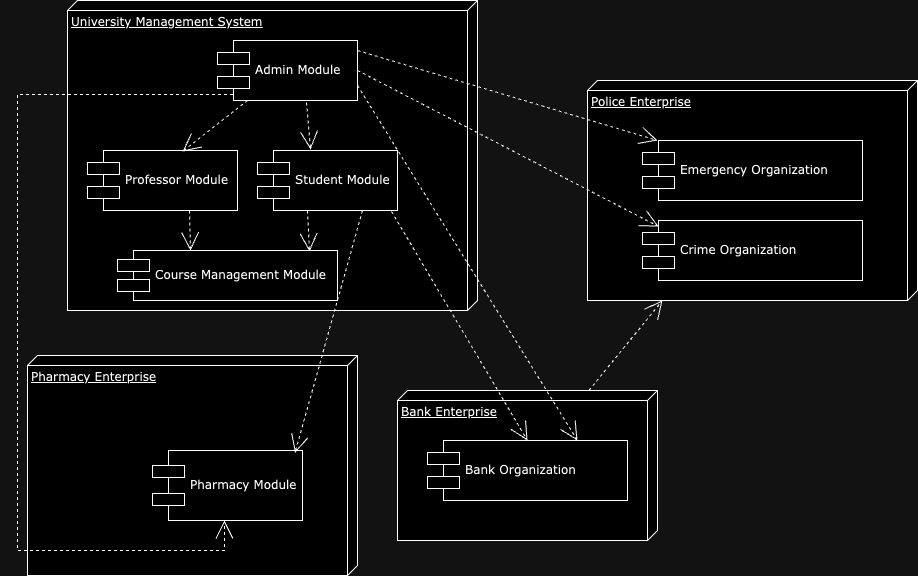

The diagram above was exported from draw.io. Its source (the exported page's mxGraphModel, read from the mxfile embedded in the PNG):
<mxGraphModel dx="2324" dy="726" grid="1" gridSize="10" guides="1" tooltips="1" connect="1" arrows="1" fold="1" page="1" pageScale="1" pageWidth="1100" pageHeight="850" background="none" math="0" shadow="0">
  <root>
    <mxCell id="0" />
    <mxCell id="1" parent="0" />
    <mxCell id="39150e848f15840c-1" value="University Management System" style="verticalAlign=top;align=left;spacingTop=8;spacingLeft=2;spacingRight=12;shape=cube;size=10;direction=south;fontStyle=4;html=1;rounded=0;shadow=0;comic=0;labelBackgroundColor=none;strokeWidth=1;fontFamily=Verdana;fontSize=12" parent="1" vertex="1">
      <mxGeometry x="60" y="20" width="410" height="310" as="geometry" />
    </mxCell>
    <mxCell id="39150e848f15840c-3" value="Bank Enterprise" style="verticalAlign=top;align=left;spacingTop=8;spacingLeft=2;spacingRight=12;shape=cube;size=10;direction=south;fontStyle=4;html=1;rounded=0;shadow=0;comic=0;labelBackgroundColor=none;strokeWidth=1;fontFamily=Verdana;fontSize=12" parent="1" vertex="1">
      <mxGeometry x="390" y="410" width="260" height="150" as="geometry" />
    </mxCell>
    <mxCell id="39150e848f15840c-5" value="Student Module" style="shape=component;align=left;spacingLeft=36;rounded=0;shadow=0;comic=0;labelBackgroundColor=none;strokeWidth=1;fontFamily=Verdana;fontSize=12;html=1;" parent="1" vertex="1">
      <mxGeometry x="250" y="170" width="140" height="60" as="geometry" />
    </mxCell>
    <mxCell id="39150e848f15840c-10" value="Bank Organization" style="shape=component;align=left;spacingLeft=36;rounded=0;shadow=0;comic=0;labelBackgroundColor=none;strokeWidth=1;fontFamily=Verdana;fontSize=12;html=1;" parent="1" vertex="1">
      <mxGeometry x="420" y="460" width="200" height="60" as="geometry" />
    </mxCell>
    <mxCell id="39150e848f15840c-11" style="edgeStyle=none;rounded=0;html=1;dashed=1;labelBackgroundColor=none;startArrow=none;startFill=0;startSize=8;endArrow=open;endFill=0;endSize=16;fontFamily=Verdana;fontSize=12;entryX=0.873;entryY=0.02;entryDx=0;entryDy=0;entryPerimeter=0;exitX=0.357;exitY=1;exitDx=0;exitDy=0;exitPerimeter=0;" parent="1" source="39150e848f15840c-5" target="jmVPDhynigbtvKY8OKZU-3" edge="1">
      <mxGeometry relative="1" as="geometry">
        <mxPoint x="380.00352736647017" y="208.87216801244222" as="sourcePoint" />
        <mxPoint x="380.39" y="290" as="targetPoint" />
      </mxGeometry>
    </mxCell>
    <mxCell id="jmVPDhynigbtvKY8OKZU-1" value="Professor Module" style="shape=component;align=left;spacingLeft=36;rounded=0;shadow=0;comic=0;labelBackgroundColor=none;strokeWidth=1;fontFamily=Verdana;fontSize=12;html=1;" parent="1" vertex="1">
      <mxGeometry x="80" y="170" width="150" height="60" as="geometry" />
    </mxCell>
    <mxCell id="jmVPDhynigbtvKY8OKZU-2" value="Admin Module" style="shape=component;align=left;spacingLeft=36;rounded=0;shadow=0;comic=0;labelBackgroundColor=none;strokeWidth=1;fontFamily=Verdana;fontSize=12;html=1;" parent="1" vertex="1">
      <mxGeometry x="210" y="60" width="140" height="60" as="geometry" />
    </mxCell>
    <mxCell id="jmVPDhynigbtvKY8OKZU-3" value="Course Management Module" style="shape=component;align=left;spacingLeft=36;rounded=0;shadow=0;comic=0;labelBackgroundColor=none;strokeWidth=1;fontFamily=Verdana;fontSize=12;html=1;" parent="1" vertex="1">
      <mxGeometry x="110" y="270" width="220" height="50" as="geometry" />
    </mxCell>
    <mxCell id="jmVPDhynigbtvKY8OKZU-4" style="edgeStyle=none;rounded=0;html=1;dashed=1;labelBackgroundColor=none;startArrow=none;startFill=0;startSize=8;endArrow=open;endFill=0;endSize=16;fontFamily=Verdana;fontSize=12;exitX=0.68;exitY=1;exitDx=0;exitDy=0;exitPerimeter=0;" parent="1" source="jmVPDhynigbtvKY8OKZU-1" edge="1">
      <mxGeometry relative="1" as="geometry">
        <mxPoint x="210" y="230" as="sourcePoint" />
        <mxPoint x="183" y="270" as="targetPoint" />
      </mxGeometry>
    </mxCell>
    <mxCell id="jmVPDhynigbtvKY8OKZU-5" style="edgeStyle=none;rounded=0;html=1;dashed=1;labelBackgroundColor=none;startArrow=none;startFill=0;startSize=8;endArrow=open;endFill=0;endSize=16;fontFamily=Verdana;fontSize=12;exitX=0.624;exitY=0.659;exitDx=0;exitDy=0;exitPerimeter=0;entryX=0.633;entryY=0.017;entryDx=0;entryDy=0;entryPerimeter=0;" parent="1" target="jmVPDhynigbtvKY8OKZU-1" edge="1">
      <mxGeometry relative="1" as="geometry">
        <mxPoint x="240" y="120" as="sourcePoint" />
        <mxPoint x="270" y="167" as="targetPoint" />
      </mxGeometry>
    </mxCell>
    <mxCell id="jmVPDhynigbtvKY8OKZU-6" style="edgeStyle=none;rounded=0;html=1;dashed=1;labelBackgroundColor=none;startArrow=none;startFill=0;startSize=8;endArrow=open;endFill=0;endSize=16;fontFamily=Verdana;fontSize=12;exitX=0.624;exitY=0.659;exitDx=0;exitDy=0;exitPerimeter=0;entryX=0.379;entryY=-0.017;entryDx=0;entryDy=0;entryPerimeter=0;" parent="1" target="39150e848f15840c-5" edge="1">
      <mxGeometry relative="1" as="geometry">
        <mxPoint x="299" y="122.02" as="sourcePoint" />
        <mxPoint x="350" y="150.00000000000003" as="targetPoint" />
      </mxGeometry>
    </mxCell>
    <mxCell id="jmVPDhynigbtvKY8OKZU-8" style="edgeStyle=none;rounded=0;html=1;dashed=1;labelBackgroundColor=none;startArrow=none;startFill=0;startSize=8;endArrow=open;endFill=0;endSize=16;fontFamily=Verdana;fontSize=12;entryX=0.5;entryY=0;entryDx=0;entryDy=0;exitX=0.957;exitY=1.017;exitDx=0;exitDy=0;exitPerimeter=0;" parent="1" source="39150e848f15840c-5" target="39150e848f15840c-10" edge="1">
      <mxGeometry relative="1" as="geometry">
        <mxPoint x="350" y="230" as="sourcePoint" />
        <mxPoint x="334" y="272" as="targetPoint" />
      </mxGeometry>
    </mxCell>
    <mxCell id="jmVPDhynigbtvKY8OKZU-11" value="" style="edgeStyle=none;rounded=0;html=1;dashed=1;labelBackgroundColor=none;startArrow=none;startFill=0;startSize=8;endArrow=open;endFill=0;endSize=16;fontFamily=Verdana;fontSize=12;" parent="1" source="39150e848f15840c-3" target="39150e848f15840c-2" edge="1">
      <mxGeometry relative="1" as="geometry">
        <mxPoint x="540" y="410" as="sourcePoint" />
        <mxPoint x="625" y="249" as="targetPoint" />
      </mxGeometry>
    </mxCell>
    <mxCell id="39150e848f15840c-2" value="Police Enterprise" style="verticalAlign=top;align=left;spacingTop=8;spacingLeft=2;spacingRight=12;shape=cube;size=10;direction=south;fontStyle=4;html=1;rounded=0;shadow=0;comic=0;labelBackgroundColor=none;strokeWidth=1;fontFamily=Verdana;fontSize=12" parent="1" vertex="1">
      <mxGeometry x="580" y="100" width="330" height="220" as="geometry" />
    </mxCell>
    <mxCell id="jmVPDhynigbtvKY8OKZU-12" value="Emergency Organization&lt;span style=&quot;color: rgba(0, 0, 0, 0); font-family: monospace; font-size: 0px;&quot;&gt;%3CmxGraphModel%3E%3Croot%3E%3CmxCell%20id%3D%220%22%2F%3E%3CmxCell%20id%3D%221%22%20parent%3D%220%22%2F%3E%3CmxCell%20id%3D%222%22%20value%3D%22Course%20Management%20Module%22%20style%3D%22shape%3Dcomponent%3Balign%3Dleft%3BspacingLeft%3D36%3Brounded%3D0%3Bshadow%3D0%3Bcomic%3D0%3BlabelBackgroundColor%3Dnone%3BstrokeWidth%3D1%3BfontFamily%3DVerdana%3BfontSize%3D12%3Bhtml%3D1%3B%22%20vertex%3D%221%22%20parent%3D%221%22%3E%3CmxGeometry%20x%3D%22140%22%20y%3D%22260%22%20width%3D%22220%22%20height%3D%2260%22%20as%3D%22geometry%22%2F%3E%3C%2FmxCell%3E%3C%2Froot%3E%3C%2FmxGraphModel%3E&lt;/span&gt;&lt;span style=&quot;color: rgba(0, 0, 0, 0); font-family: monospace; font-size: 0px;&quot;&gt;%3CmxGraphModel%3E%3Croot%3E%3CmxCell%20id%3D%220%22%2F%3E%3CmxCell%20id%3D%221%22%20parent%3D%220%22%2F%3E%3CmxCell%20id%3D%222%22%20value%3D%22Course%20Management%20Module%22%20style%3D%22shape%3Dcomponent%3Balign%3Dleft%3BspacingLeft%3D36%3Brounded%3D0%3Bshadow%3D0%3Bcomic%3D0%3BlabelBackgroundColor%3Dnone%3BstrokeWidth%3D1%3BfontFamily%3DVerdana%3BfontSize%3D12%3Bhtml%3D1%3B%22%20vertex%3D%221%22%20parent%3D%221%22%3E%3CmxGeometry%20x%3D%22140%22%20y%3D%22260%22%20width%3D%22220%22%20height%3D%2260%22%20as%3D%22geometry%22%2F%3E%3C%2FmxCell%3E%3C%2Froot%3E%3C%2FmxGraphModel%3E&lt;/span&gt;" style="shape=component;align=left;spacingLeft=36;rounded=0;shadow=0;comic=0;labelBackgroundColor=none;strokeWidth=1;fontFamily=Verdana;fontSize=12;html=1;" parent="1" vertex="1">
      <mxGeometry x="635" y="160" width="220" height="60" as="geometry" />
    </mxCell>
    <mxCell id="jmVPDhynigbtvKY8OKZU-13" value="Crime Organization&lt;span style=&quot;color: rgba(0, 0, 0, 0); font-family: monospace; font-size: 0px;&quot;&gt;%3CmxGraphModel%3E%3Croot%3E%3CmxCell%20id%3D%220%22%2F%3E%3CmxCell%20id%3D%221%22%20parent%3D%220%22%2F%3E%3CmxCell%20id%3D%222%22%20value%3D%22Course%20Management%20Module%22%20style%3D%22shape%3Dcomponent%3Balign%3Dleft%3BspacingLeft%3D36%3Brounded%3D0%3Bshadow%3D0%3Bcomic%3D0%3BlabelBackgroundColor%3Dnone%3BstrokeWidth%3D1%3BfontFamily%3DVerdana%3BfontSize%3D12%3Bhtml%3D1%3B%22%20vertex%3D%221%22%20parent%3D%221%22%3E%3CmxGeometry%20x%3D%22140%22%20y%3D%22260%22%20width%3D%22220%22%20height%3D%2260%22%20as%3D%22geometry%22%2F%3E%3C%2FmxCell%3E%3C%2Froot%3E%3C%2FmxGraphModel%3E&lt;/span&gt;&lt;span style=&quot;color: rgba(0, 0, 0, 0); font-family: monospace; font-size: 0px;&quot;&gt;%3CmxGraphModel%3E%3Croot%3E%3CmxCell%20id%3D%220%22%2F%3E%3CmxCell%20id%3D%221%22%20parent%3D%220%22%2F%3E%3CmxCell%20id%3D%222%22%20value%3D%22Course%20Management%20Module%22%20style%3D%22shape%3Dcomponent%3Balign%3Dleft%3BspacingLeft%3D36%3Brounded%3D0%3Bshadow%3D0%3Bcomic%3D0%3BlabelBackgroundColor%3Dnone%3BstrokeWidth%3D1%3BfontFamily%3DVerdana%3BfontSize%3D12%3Bhtml%3D1%3B%22%20vertex%3D%221%22%20parent%3D%221%22%3E%3CmxGeometry%20x%3D%22140%22%20y%3D%22260%22%20width%3D%22220%22%20height%3D%2260%22%20as%3D%22geometry%22%2F%3E%3C%2FmxCell%3E%3C%2Froot%3E%3C%2FmxGraphModel%3E&lt;/span&gt;" style="shape=component;align=left;spacingLeft=36;rounded=0;shadow=0;comic=0;labelBackgroundColor=none;strokeWidth=1;fontFamily=Verdana;fontSize=12;html=1;" parent="1" vertex="1">
      <mxGeometry x="635" y="240" width="220" height="60" as="geometry" />
    </mxCell>
    <mxCell id="jmVPDhynigbtvKY8OKZU-18" style="edgeStyle=none;rounded=0;html=1;dashed=1;labelBackgroundColor=none;startArrow=none;startFill=0;startSize=8;endArrow=open;endFill=0;endSize=16;fontFamily=Verdana;fontSize=12;exitX=0.5;exitY=1;exitDx=0;exitDy=0;" parent="1" edge="1">
      <mxGeometry relative="1" as="geometry">
        <mxPoint x="350" y="70" as="sourcePoint" />
        <mxPoint x="650" y="160" as="targetPoint" />
      </mxGeometry>
    </mxCell>
    <mxCell id="jmVPDhynigbtvKY8OKZU-19" style="edgeStyle=none;rounded=0;html=1;dashed=1;labelBackgroundColor=none;startArrow=none;startFill=0;startSize=8;endArrow=open;endFill=0;endSize=16;fontFamily=Verdana;fontSize=12;exitX=1;exitY=0.5;exitDx=0;exitDy=0;entryX=0.073;entryY=0.1;entryDx=0;entryDy=0;entryPerimeter=0;" parent="1" source="jmVPDhynigbtvKY8OKZU-2" target="jmVPDhynigbtvKY8OKZU-13" edge="1">
      <mxGeometry relative="1" as="geometry">
        <mxPoint x="360" y="80" as="sourcePoint" />
        <mxPoint x="660" y="170" as="targetPoint" />
      </mxGeometry>
    </mxCell>
    <mxCell id="jmVPDhynigbtvKY8OKZU-21" style="edgeStyle=none;rounded=0;html=1;dashed=1;labelBackgroundColor=none;startArrow=none;startFill=0;startSize=8;endArrow=open;endFill=0;endSize=16;fontFamily=Verdana;fontSize=12;exitX=1;exitY=0.75;exitDx=0;exitDy=0;" parent="1" source="jmVPDhynigbtvKY8OKZU-2" edge="1">
      <mxGeometry relative="1" as="geometry">
        <mxPoint x="349.5" y="100" as="sourcePoint" />
        <mxPoint x="570" y="460" as="targetPoint" />
        <Array as="points" />
      </mxGeometry>
    </mxCell>
    <mxCell id="jmVPDhynigbtvKY8OKZU-32" value="Pharmacy Enterprise" style="verticalAlign=top;align=left;spacingTop=8;spacingLeft=2;spacingRight=12;shape=cube;size=10;direction=south;fontStyle=4;html=1;rounded=0;shadow=0;comic=0;labelBackgroundColor=none;strokeWidth=1;fontFamily=Verdana;fontSize=12" parent="1" vertex="1">
      <mxGeometry x="20" y="375" width="330" height="220" as="geometry" />
    </mxCell>
    <mxCell id="jmVPDhynigbtvKY8OKZU-33" value="Pharmacy Module" style="shape=component;align=left;spacingLeft=36;rounded=0;shadow=0;comic=0;labelBackgroundColor=none;strokeWidth=1;fontFamily=Verdana;fontSize=12;html=1;" parent="1" vertex="1">
      <mxGeometry x="145" y="470" width="150" height="70" as="geometry" />
    </mxCell>
    <mxCell id="G5i3rOXR1phR7hybGR_b-1" style="edgeStyle=none;rounded=0;html=1;dashed=1;labelBackgroundColor=none;startArrow=none;startFill=0;startSize=8;endArrow=open;endFill=0;endSize=16;fontFamily=Verdana;fontSize=12;entryX=0.95;entryY=0.033;entryDx=0;entryDy=0;entryPerimeter=0;exitX=0.75;exitY=1;exitDx=0;exitDy=0;" parent="1" source="39150e848f15840c-5" target="jmVPDhynigbtvKY8OKZU-33" edge="1">
      <mxGeometry relative="1" as="geometry">
        <mxPoint x="310" y="240" as="sourcePoint" />
        <mxPoint x="312" y="281" as="targetPoint" />
      </mxGeometry>
    </mxCell>
    <mxCell id="G5i3rOXR1phR7hybGR_b-2" style="edgeStyle=orthogonalEdgeStyle;rounded=0;html=1;dashed=1;labelBackgroundColor=none;startArrow=none;startFill=0;startSize=8;endArrow=open;endFill=0;endSize=16;fontFamily=Verdana;fontSize=12;exitX=0.111;exitY=0.9;exitDx=0;exitDy=0;exitPerimeter=0;" parent="1" source="jmVPDhynigbtvKY8OKZU-2" edge="1">
      <mxGeometry relative="1" as="geometry">
        <mxPoint x="365" y="240" as="sourcePoint" />
        <mxPoint x="217" y="540" as="targetPoint" />
        <Array as="points">
          <mxPoint x="10" y="114" />
          <mxPoint x="10" y="570" />
          <mxPoint x="217" y="570" />
        </Array>
      </mxGeometry>
    </mxCell>
  </root>
</mxGraphModel>